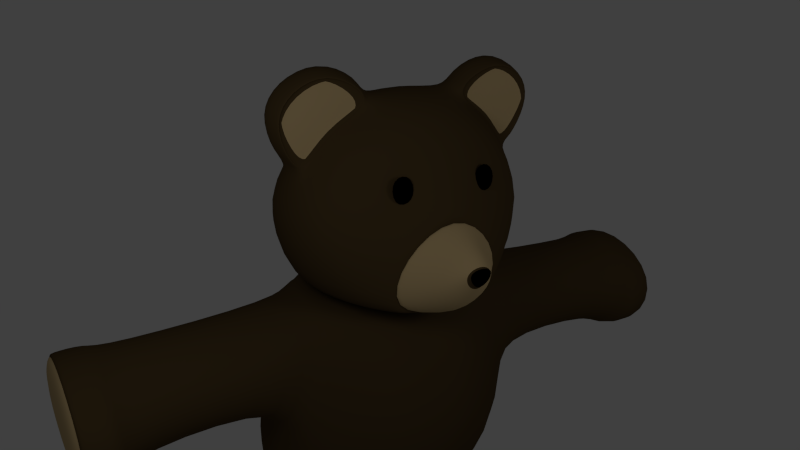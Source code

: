 # Source: teddy2.blend  (saved by Blender 2.55.0; exported with 4.5.12 LTS)
import bpy
from mathutils import Matrix  # noqa: F401  (used for matrix-valued properties, if any)

bpy.ops.wm.read_factory_settings(use_empty=True)
scene = bpy.context.scene
scene.name = 'Scene'

# ---- collections
col_collection_1 = bpy.data.collections.new('Collection 1'); scene.collection.children.link(col_collection_1)

# ---- materials (node trees are filled in below, after node groups)
mat_teddy_fur = bpy.data.materials.new('teddy_fur')
mat_teddy_fur.alpha_threshold = 0.0
mat_teddy_fur.use_transparent_shadow = False
mat_teddy_fur.diffuse_color = (0.07658, 0.04938, 0.02072, 1.0)
mat_teddy_fur.specular_color = (1.0, 0.8201, 0.4605)
mat_teddy_fur.roughness = 0.5
mat_teddy_fur.specular_intensity = 0.07895
mat_teddy_fur.line_color = (0.0, 0.0, 0.0, 1.0)
mat_teddy_eyes = bpy.data.materials.new('teddy_eyes')
mat_teddy_eyes.alpha_threshold = 0.0
mat_teddy_eyes.use_transparent_shadow = False
mat_teddy_eyes.diffuse_color = (0.0, 0.0, 0.0, 1.0)
mat_teddy_eyes.roughness = 0.5
mat_teddy_eyes.line_color = (0.0, 0.0, 0.0, 1.0)
mat_teddy_fur_light = bpy.data.materials.new('teddy_fur_light')
mat_teddy_fur_light.alpha_threshold = 0.0
mat_teddy_fur_light.use_transparent_shadow = False
mat_teddy_fur_light.diffuse_color = (0.5382, 0.3947, 0.1978, 1.0)
mat_teddy_fur_light.specular_color = (1.0, 0.8119, 0.6113)
mat_teddy_fur_light.roughness = 0.5
mat_teddy_fur_light.specular_intensity = 0.1421
mat_teddy_fur_light.line_color = (0.0, 0.0, 0.0, 1.0)

# ---- material node trees

# ---- world
world_world = bpy.data.worlds.new('World'); scene.world = world_world
world_world.color = (0.05088, 0.05088, 0.05088)
world_world.use_sun_shadow = False
world_world.sun_shadow_jitter_overblur = 0.0
world_world.cycles.sampling_method = 'MANUAL'
world_world.cycles.sample_map_resolution = 256

# ---- cameras
cam_camera = bpy.data.cameras.new('Camera')
cam_camera.clip_end = 100.0
cam_camera.lens = 35.0
cam_camera.ortho_scale = 7.314
cam_camera.dof.focus_distance = 0.0
cam_camera.dof.aperture_fstop = 128.0

# ---- lights
light_spot_001 = bpy.data.lights.new('Spot.001', 'POINT')
light_spot_001.transmission_factor = 0.0
light_spot_001.cutoff_distance = 30.0
light_spot_001.energy = 100.0
light_spot_001.shadow_buffer_clip_start = 1.001
light_spot_001.shadow_soft_size = 1.0
light_spot_001.shadow_maximum_resolution = 0.006
light_spot_001.use_absolute_resolution = True
light_spot_001.cycles.use_multiple_importance_sampling = False
light_spot = bpy.data.lights.new('Spot', 'POINT')
light_spot.transmission_factor = 0.0
light_spot.cutoff_distance = 30.0
light_spot.energy = 100.0
light_spot.shadow_buffer_clip_start = 1.001
light_spot.shadow_soft_size = 1.0
light_spot.shadow_maximum_resolution = 0.006
light_spot.use_absolute_resolution = True
light_spot.cycles.use_multiple_importance_sampling = False

# ---- meshes
me_mesh_001 = bpy.data.meshes.new('Mesh.001')
me_mesh_001.from_pydata([(-0.584, -0.8724, -0.6336), (-0.843, -0.6585, -0.8147), (-0.5062, -0.8724, -0.1159), (-0.7114, -0.6585, -0.04227), (0.0, -0.8724, -0.9589), (0.0, -0.6585, -0.9818), (0.0, -0.8724, 0.3614), (0.0, -0.6585, 0.4894), (0.0, -1.289, -0.001829), (0.0, -1.289, -0.2846), (-0.1779, -1.289, -0.04906), (-0.1103, -1.289, -0.2102), (-0.1103, -1.312, -0.2102), (-0.1779, -1.312, -0.04906), (0.0, -1.312, -0.2846), (0.0, -1.312, -0.001829), (0.0, -1.343, -0.08686), (0.0, -1.343, -0.1995), (-0.1185, -1.343, -0.1057), (-0.09148, -1.343, -0.1699), (-0.1667, -1.285, -0.0636), (0.0, -1.285, -0.01832), (0.0, -1.285, -0.2658), (-0.1132, -1.285, -0.201), (0.0, -0.1534, 1.517), (0.0, -0.1534, -1.095), (-1.717, -0.1534, 0.1152), (-1.422, -0.1534, -0.7581), (-1.539, 0.6697, -0.9438), (-1.833, 0.6697, 0.1383), (0.0, 0.6697, 1.735), (0.0, 1.414, 1.398), (0.0, 1.414, -0.9229), (-1.596, 1.423, 0.1026), (-1.371, 1.414, -0.6572), (-0.9108, 1.753, -0.4654), (-1.1, 1.753, 0.04886), (0.0, 1.753, -0.5741), (0.0, 1.753, 0.8909), (0.0, -0.6585, 0.4894), (-0.7114, -0.6585, -0.04227), (-0.843, -0.6585, -0.8147), (0.0, -0.6585, -0.9818), (0.0, -0.6515, -0.9283), (-0.8223, -0.6515, -0.7734), (-0.703, -0.6515, -0.05072), (0.0, -0.6515, 0.4525), (-1.011, -0.1534, 1.108), (-0.9003, -0.1534, -0.9654), (-0.9853, 1.414, 1.043), (-0.8743, 1.414, -0.7943), (-0.3582, 1.753, -0.519), (-0.6886, 1.753, 0.7176), (-0.3701, -0.6533, 0.212), (-0.4181, -0.6591, -0.8991), (0.0, -0.6515, 0.0606), (-0.5234, -0.6515, -0.157), (-0.5749, -0.6515, -0.4694), (0.0, -0.6515, -0.5364), (-0.2068, -0.6515, -0.5329), (-0.1777, -0.6515, -0.02801), (0.0, -0.6515, -0.5707), (-0.4023, -0.6515, -0.4961), (-0.3448, -0.6515, -0.1477), (0.0, -0.6515, 0.09495), (-0.4346, -0.3911, 0.4968), (-0.4403, -0.516, 0.5269), (-0.7716, -0.5009, 0.5269), (-0.7659, -0.3759, 0.4968), (-0.4303, -0.2973, 0.8865), (-0.436, -0.4223, 0.9167), (-0.7673, -0.4071, 0.9167), (-0.7616, -0.2822, 0.8865), (-1.176, 0.872, 1.179), (-1.187, 0.398, 1.209), (-1.484, 0.872, 0.7099), (-0.6557, 0.872, 1.441), (-0.6557, 0.6469, 1.596), (-1.561, 0.6469, 0.7263), (-1.507, 0.398, 0.7157), (-0.6557, 0.398, 1.496), (-1.244, 0.4157, 1.965), (-1.912, 0.4157, 1.406), (-1.966, 0.6646, 1.417), (-1.244, 0.6646, 2.065), (-1.244, 0.8896, 1.91), (-1.889, 0.8896, 1.4), (-1.709, 0.4157, 1.777), (-1.736, 0.6646, 1.832), (-1.697, 0.8896, 1.747), (-1.724, 0.4069, 0.9197), (-1.802, 0.6558, 0.9352), (-0.7464, 0.6558, 1.883), (-0.7464, 0.4069, 1.737), (-0.7464, 0.8809, 1.657), (-1.69, 0.8809, 0.9112), (-1.409, 0.8809, 1.418), (-0.7752, 0.4069, 1.72), (-1.704, 0.4069, 0.944), (-1.689, 0.4153, 1.758), (-1.882, 0.4153, 1.406), (-1.247, 0.4153, 1.937), (-0.6856, 0.3985, 1.496), (-1.503, 0.3985, 0.744), (-1.194, 0.3985, 1.219), (-1.193, 0.4345, 1.218), (-1.503, 0.4345, 0.7434), (-0.6851, 0.4345, 1.495), (-1.247, 0.4513, 1.936), (-1.882, 0.4513, 1.405), (-1.688, 0.4513, 1.757), (-1.703, 0.4429, 0.9433), (-0.7746, 0.4429, 1.719), (-1.42, 0.4429, 1.458), (-0.4571, 1.061, -0.9782), (-0.4673, 0.1997, -1.072), (-0.8777, 1.061, -0.9792), (0.0, 1.061, -1.002), (-0.9348, 0.652, -1.047), (-0.8952, 0.1997, -1.034), (0.0, 0.1997, -1.128), (0.0, 0.2043, -1.171), (-0.9042, 0.2043, -1.076), (-0.9438, 0.6566, -1.09), (0.0, 1.066, -1.045), (-0.8866, 1.066, -1.022), (-0.4763, 0.2043, -1.115), (-0.466, 1.066, -1.021), (-0.7999, 1.755, -1.051), (-0.5087, -0.534, -1.083), (-1.286, 1.308, -1.007), (0.0, 1.755, -1.138), (-1.433, 0.6979, -0.9906), (-1.331, -0.05904, -1.002), (0.0, -0.534, -1.138), (0.0, -0.534, -4.5), (-1.317, -0.1027, -4.705), (-1.716, 0.6979, -4.735), (0.0, 0.6979, -5.108), (0.0, 1.755, -4.5), (-1.341, 1.421, -4.716), (-0.5045, -0.09968, -4.813), (-0.0943, 0.6979, -5.108), (-0.4315, 1.407, -4.614), (-1.975, 0.7403, -3.395), (-1.823, -0.384, -3.395), (-1.756, 1.342, -3.395), (-0.8038, -1.09, -3.334), (0.0, -1.124, -3.334), (0.0, 2.005, -3.334), (-1.239, 1.87, -3.334), (-0.4666, 1.37, -4.656), (-0.1475, 0.6992, -5.15), (-0.5357, -0.05552, -4.855), (-1.327, 1.384, -4.757), (-1.682, 0.6992, -4.776), (-1.304, -0.05841, -4.747), (-1.304, -0.05841, -7.131), (-1.682, 0.6992, -7.131), (-1.327, 1.384, -7.131), (-0.5357, -0.05552, -7.131), (-0.1475, 0.6992, -7.131), (-0.4666, 1.37, -7.131), (-0.3957, 1.519, -7.225), (-0.02608, 0.5878, -7.225), (-0.4757, -0.4596, -7.225), (-1.393, 1.538, -7.225), (-1.804, 0.5878, -7.225), (-1.366, -0.4636, -7.225), (-1.366, -0.4636, -7.684), (-1.804, 0.5878, -7.684), (-1.393, 1.538, -7.684), (-0.4757, -0.3719, -7.684), (-0.02608, 0.6756, -7.684), (-0.3957, 1.607, -7.684), (-0.4225, 1.553, -7.635), (-0.07198, 0.6702, -7.635), (-0.4984, -0.3232, -7.635), (-1.368, 1.488, -7.635), (-1.758, 0.587, -7.635), (-1.342, -0.4102, -7.635), (-1.313, -0.3416, -7.752), (-1.699, 0.5859, -7.752), (-1.336, 1.424, -7.752), (-0.5275, -0.2607, -7.752), (-0.1308, 0.6633, -7.752), (-0.4569, 1.485, -7.752), (-4.449, 1.387, -2.437), (-4.432, 0.5653, -2.763), (-4.453, -0.3587, -2.367), (-4.495, 1.326, -1.559), (-4.514, 0.4879, -1.197), (-4.494, -0.4396, -1.583), (-4.378, -0.5082, -1.547), (-4.4, 0.489, -1.132), (-4.379, 1.39, -1.521), (-4.334, -0.4212, -2.39), (-4.311, 0.5722, -2.816), (-4.33, 1.455, -2.466), (-4.378, 1.509, -2.495), (-4.359, 0.5776, -2.864), (-4.382, -0.4699, -2.415), (-4.43, 1.44, -1.499), (-4.451, 0.4899, -1.089), (-4.429, -0.5616, -1.526), (-3.97, -0.5616, -1.502), (-3.993, 0.4899, -1.065), (-3.971, 1.44, -1.475), (-3.923, -0.5576, -2.391), (-3.9, 0.4899, -2.84), (-3.919, 1.421, -2.471), (-3.829, 1.272, -2.395), (-3.812, 0.6012, -2.714), (-3.832, -0.1535, -2.326), (-3.874, 1.286, -1.535), (-3.892, 0.6012, -1.181), (-3.872, -0.1564, -1.559), (-1.492, -0.1564, -1.434), (-1.357, 1.272, -2.266), (-1.559, -0.1535, -2.207), (-1.834, 0.6012, -2.61), (-1.541, 0.6012, -1.058), (-1.504, 1.286, -1.411), (-0.3418, -1.122, -0.1023), (0.0, -1.122, 0.1712), (0.0, -1.122, -0.6597), (-0.3494, -1.122, -0.4527), (0.0, -0.6579, -0.9446), (-0.399, -0.6584, -0.866), (-0.8031, -0.6579, -0.7859), (-0.6782, -0.6579, -0.05181), (-0.3526, -0.6531, 0.1903), (0.0, -0.6579, 0.4537)], [], [(0, 2, 3, 1), (4, 0, 1, 5), (7, 3, 2, 6), (10, 11, 12, 13), (11, 9, 14, 12), (8, 10, 13, 15), (15, 13, 18, 16), (12, 14, 17, 19), (13, 12, 19, 18), (19, 17, 16, 18), (20, 10, 8, 21), (22, 9, 11, 23), (23, 11, 10, 20), (27, 26, 29, 28), (28, 29, 33, 34), (34, 33, 36, 35), (7, 46, 45, 3), (1, 44, 43, 5), (3, 45, 44, 1), (40, 26, 27, 41), (32, 50, 51, 37), (50, 34, 35, 51), (33, 49, 52, 36), (49, 31, 38, 52), (37, 51, 52, 38), (51, 35, 36, 52), (27, 48, 54, 41), (48, 25, 42, 54), (45, 46, 55, 56), (43, 44, 57, 58), (44, 45, 56, 57), (26, 40, 53, 47), (24, 47, 53, 39), (67, 68, 65, 66), (69, 72, 71, 70), (65, 69, 70, 66), (66, 70, 71, 67), (67, 71, 72, 68), (68, 72, 69, 65), (49, 33, 75, 73), (31, 49, 73, 76), (26, 47, 74, 79), (47, 24, 80, 74), (33, 29, 78, 75), (30, 31, 76, 77), (24, 30, 77, 80), (29, 26, 79, 78), (82, 87, 88, 83), (87, 81, 84, 88), (83, 88, 89, 86), (88, 84, 85, 89), (79, 90, 91, 78), (90, 82, 83, 91), (77, 92, 93, 80), (92, 84, 81, 93), (76, 94, 92, 77), (94, 85, 84, 92), (78, 91, 95, 75), (91, 83, 86, 95), (73, 96, 94, 76), (96, 89, 85, 94), (75, 95, 96, 73), (95, 86, 89, 96), (93, 81, 101, 97), (80, 93, 97, 102), (82, 90, 98, 100), (90, 79, 103, 98), (87, 82, 100, 99), (81, 87, 99, 101), (74, 80, 102, 104), (79, 74, 104, 103), (103, 104, 105, 106), (104, 102, 107, 105), (101, 99, 110, 108), (99, 100, 109, 110), (98, 103, 106, 111), (100, 98, 111, 109), (102, 97, 112, 107), (97, 101, 108, 112), (107, 112, 113, 105), (112, 108, 110, 113), (105, 113, 111, 106), (113, 110, 109, 111), (34, 50, 114, 116), (50, 32, 117, 114), (48, 27, 119, 115), (25, 48, 115, 120), (28, 34, 116, 118), (27, 28, 118, 119), (119, 118, 123, 122), (118, 116, 125, 123), (120, 115, 126, 121), (115, 119, 122, 126), (114, 117, 124, 127), (116, 114, 127, 125), (125, 127, 128, 130), (127, 124, 131, 128), (126, 122, 133, 129), (121, 126, 129, 134), (123, 125, 130, 132), (122, 123, 132, 133), (135, 141, 142, 138), (138, 142, 143, 139), (144, 137, 136, 145), (146, 140, 137, 144), (129, 147, 148, 134), (147, 141, 135, 148), (133, 145, 147, 129), (145, 136, 141, 147), (131, 149, 150, 128), (149, 139, 143, 150), (128, 150, 146, 130), (150, 143, 140, 146), (143, 142, 152, 151), (142, 141, 153, 152), (140, 143, 151, 154), (141, 136, 156, 153), (137, 140, 154, 155), (136, 137, 155, 156), (156, 155, 158, 157), (155, 154, 159, 158), (153, 156, 157, 160), (154, 151, 162, 159), (152, 153, 160, 161), (151, 152, 161, 162), (162, 161, 164, 163), (161, 160, 165, 164), (159, 162, 163, 166), (160, 157, 168, 165), (158, 159, 166, 167), (157, 158, 167, 168), (168, 167, 170, 169), (167, 166, 171, 170), (165, 168, 169, 172), (166, 163, 174, 171), (164, 165, 172, 173), (163, 164, 173, 174), (174, 173, 176, 175), (173, 172, 177, 176), (171, 174, 175, 178), (172, 169, 180, 177), (170, 171, 178, 179), (169, 170, 179, 180), (180, 179, 182, 181), (179, 178, 183, 182), (177, 180, 181, 184), (178, 175, 186, 183), (176, 177, 184, 185), (175, 176, 185, 186), (184, 181, 182, 185), (185, 182, 183, 186), (188, 191, 190, 187), (189, 192, 191, 188), (198, 197, 188, 187), (197, 196, 189, 188), (195, 198, 187, 190), (196, 193, 192, 189), (194, 195, 190, 191), (193, 194, 191, 192), (204, 203, 194, 193), (203, 202, 195, 194), (201, 204, 193, 196), (202, 199, 198, 195), (200, 201, 196, 197), (199, 200, 197, 198), (210, 209, 200, 199), (209, 208, 201, 200), (207, 210, 199, 202), (208, 205, 204, 201), (206, 207, 202, 203), (205, 206, 203, 204), (216, 215, 206, 205), (215, 214, 207, 206), (213, 216, 205, 208), (214, 211, 210, 207), (212, 213, 208, 209), (211, 212, 209, 210), (218, 220, 212, 211), (220, 219, 213, 212), (222, 218, 211, 214), (219, 217, 216, 213), (221, 222, 214, 215), (217, 221, 215, 216), (146, 144, 220, 218), (144, 145, 219, 220), (130, 146, 218, 222), (145, 133, 217, 219), (133, 132, 221, 217), (132, 130, 222, 221), (2, 223, 224, 6), (223, 20, 21, 224), (23, 226, 225, 22), (226, 0, 4, 225), (0, 226, 223, 2), (226, 23, 20, 223), (42, 227, 228, 54), (227, 61, 59, 228), (54, 228, 229, 41), (228, 59, 62, 229), (40, 230, 231, 53), (230, 63, 60, 231), (53, 231, 232, 39), (231, 60, 64, 232), (41, 229, 230, 40), (229, 62, 63, 230)])
me_mesh_001.polygons.foreach_set('use_smooth', [True] * 205)
me_mesh_001.polygons.foreach_set('material_index', [2, 2, 2, 1, 1, 1, 1, 1, 1, 1, 0, 0, 0, 0, 0, 0, 2, 2, 2, 0, 0, 0, 0, 0, 0, 0, 0, 0, 0, 0, 0, 0, 0, 1, 1, 1, 1, 1, 1, 0, 0, 0, 0, 0, 0, 0, 0, 0, 0, 0, 0, 0, 0, 0, 0, 0, 0, 0, 0, 0, 0, 0, 0, 0, 0, 0, 0, 0, 0, 0, 0, 0, 0, 0, 0, 0, 0, 0, 0, 2, 2, 2, 2, 0, 0, 0, 0, 0, 0, 0, 0, 0, 0, 0, 0, 0, 0, 0, 0, 0, 0, 0, 0, 0, 0, 0, 0, 0, 0, 0, 0, 0, 0, 0, 0, 0, 0, 0, 0, 0, 0, 0, 0, 0, 0, 0, 0, 0, 0, 0, 0, 0, 0, 0, 0, 0, 0, 0, 0, 0, 0, 0, 0, 2, 2, 2, 2, 2, 2, 2, 2, 2, 2, 2, 2, 2, 2, 2, 2, 0, 0, 0, 0, 0, 0, 0, 0, 0, 0, 0, 0, 0, 0, 0, 0, 0, 0, 0, 0, 0, 0, 0, 0, 0, 0, 0, 0, 0, 0, 2, 2, 2, 2, 2, 2, 0, 0, 0, 0, 0, 0, 0, 0, 0, 0])
me_mesh_001.materials.append(mat_teddy_fur)
me_mesh_001.materials.append(mat_teddy_eyes)
me_mesh_001.materials.append(mat_teddy_fur_light)
me_mesh_001.materials.append(mat_teddy_fur)
me_mesh_001.use_remesh_preserve_volume = False
me_mesh_001.use_remesh_preserve_attributes = False
me_mesh_001.use_mirror_vertex_groups = False
me_mesh_001.update()
arm_armature = bpy.data.armatures.new('Armature')  # bones are not reproduced

# ---- objects
ob_armature = bpy.data.objects.new('Armature', arm_armature)
ob_mesh = bpy.data.objects.new('Mesh', me_mesh_001)
ob_lamp_001 = bpy.data.objects.new('Lamp.001', light_spot_001)
ob_lamp = bpy.data.objects.new('Lamp', light_spot)
ob_camera = bpy.data.objects.new('Camera', cam_camera)

# ---- transforms, parenting, visibility, modifiers, constraints
ob_armature.location = (0.0, 0.0, -4.238)
ob_armature.empty_display_type = 'ARROWS'
ob_armature.show_in_front = True
ob_armature.lineart.crease_threshold = 0.0
ob_mesh.parent = ob_armature
ob_mesh.matrix_parent_inverse = Matrix(((1.0, 0.0, 0.0, 0.0), (0.0, 1.0, 0.0, 0.0), (0.0, 0.0, 1.0, 4.238), (0.0, 0.0, 0.0, 1.0)))
ob_mesh.location = (0.0, 0.0, 0.0)
ob_mesh.empty_display_type = 'ARROWS'
ob_mesh.lineart.crease_threshold = 0.0
_vg = ob_mesh.vertex_groups.new(name='ROOT_UpperBody')
for _i, _w in zip([139, 143, 149], [0.2395, 0.04163, 0.008944]): _vg.add([_i], _w, 'REPLACE')
_vg = ob_mesh.vertex_groups.new(name='spine1')
for _i, _w in zip([121, 128, 129, 131, 134, 135, 139, 140, 141, 143, 144, 145, 146, 147, 148, 149, 150, 218, 220], [0.00105, 0.05361, 0.06213, 0.08758, 0.09559, 0.09474, 0.05673, 0.01523, 0.02601, 0.008337, 0.3496, 0.1393, 0.5084, 0.425, 0.4347, 0.7275, 0.6799, 0.05979, 0.05728]): _vg.add([_i], _w, 'REPLACE')
_vg = ob_mesh.vertex_groups.new(name='spine2')
for _i, _w in zip([32, 37, 50, 114, 117, 124, 125, 127, 128, 131, 149], [0.08882, 0.006026, 0.01244, 0.0604, 0.1683, 0.2496, 0.0004288, 0.07144, 0.119, 0.521, 0.05122]): _vg.add([_i], _w, 'REPLACE')
_vg = ob_mesh.vertex_groups.new(name='shoulder_L')
for _i, _w in zip([32, 114, 117, 124, 127, 131], [0.07055, 0.02599, 0.1357, 0.2032, 0.03314, 0.007531]): _vg.add([_i], _w, 'REPLACE')
_vg = ob_mesh.vertex_groups.new(name='upperArm_L')
_vg = ob_mesh.vertex_groups.new(name='lowerArm_L')
_vg = ob_mesh.vertex_groups.new(name='shoulder_R')
for _i, _w in zip([25, 26, 27, 28, 29, 32, 33, 34, 35, 36, 37, 38, 40, 41, 42, 48, 50, 51, 52, 53, 54, 59, 60, 61, 62, 63, 64, 114, 115, 116, 117, 118, 119, 120, 121, 122, 123, 124, 125, 126, 127, 128, 129, 130, 131, 132, 133, 134, 135, 144, 145, 147, 148, 149, 150, 217, 218, 219, 220, 221, 222, 227, 228, 229, 230, 231, 232], [0.3686, 0.06847, 0.2301, 0.2713, 0.09114, 0.2178, 0.07781, 0.2504, 0.1583, 0.08788, 0.1133, 0.008505, 0.06526, 0.1406, 0.2071, 0.3286, 0.3472, 0.1343, 0.0361, 0.01183, 0.18, 0.1151, 0.04635, 0.1351, 0.09584, 0.06648, 0.02437, 0.641, 0.6657, 0.6461, 0.2987, 0.5785, 0.554, 0.6436, 0.6772, 0.6359, 0.6373, 0.3434, 0.7134, 0.7089, 0.7003, 0.7237, 0.7573, 0.7509, 0.2889, 0.684, 0.7144, 0.7088, 0.04228, 0.06509, 0.2808, 0.2068, 0.2237, 0.03232, 0.05395, 0.1325, 0.05054, 0.07876, 0.00565, 0.1316, 0.12, 0.1696, 0.1488, 0.1305, 0.06935, 0.03389, 0.01024]): _vg.add([_i], _w, 'REPLACE')
_vg = ob_mesh.vertex_groups.new(name='upperArm_R')
for _i, _w in zip([28, 115, 116, 118, 119, 121, 122, 123, 125, 126, 128, 129, 130, 132, 133, 134, 135, 136, 144, 145, 146, 147, 148, 149, 150, 211, 212, 213, 214, 215, 216, 217, 218, 219, 220, 221, 222], [0.002842, 0.01332, 0.02626, 0.0662, 0.05794, 0.004733, 0.068, 0.07676, 0.04393, 0.01272, 0.04795, 0.07822, 0.1782, 0.202, 0.2014, 0.06484, 0.007739, 0.02657, 1.335e-07, 2.622e-10, 0.0003953, 0.0131, 7.117e-10, 0.00747, 3.449e-05, 0.06021, 0.05445, 0.0473, 0.05294, 0.03554, 0.03359, 0.7979, 0.8261, 0.8036, 0.7976, 0.7891, 0.8083]): _vg.add([_i], _w, 'REPLACE')
_vg = ob_mesh.vertex_groups.new(name='lowerArm_R')
for _i, _w in zip([187, 188, 189, 190, 191, 192, 193, 194, 195, 196, 197, 198, 199, 200, 201, 202, 203, 204, 205, 206, 207, 208, 209, 210, 211, 212, 213, 214, 215, 216, 217, 218, 219, 220, 221, 222], [0.9885, 0.9942, 0.9932, 0.9898, 0.9954, 0.9933, 0.9921, 0.993, 0.988, 0.9917, 0.9907, 0.9864, 0.9851, 0.9895, 0.9907, 0.9869, 0.9921, 0.9913, 0.9853, 0.9853, 0.9786, 0.9835, 0.9806, 0.9761, 0.9299, 0.9371, 0.9435, 0.9378, 0.9493, 0.9508, 0.05651, 0.02796, 0.06779, 0.07965, 0.06077, 0.04944]): _vg.add([_i], _w, 'REPLACE')
_vg = ob_mesh.vertex_groups.new(name='HEAD')
for _i, _w in zip([24, 25, 26, 27, 28, 29, 30, 31, 32, 33, 34, 35, 36, 37, 38, 39, 40, 41, 42, 47, 48, 49, 50, 51, 52, 53, 54, 59, 60, 61, 62, 63, 64, 73, 75, 76, 77, 78, 79, 80, 90, 91, 92, 93, 94, 95, 97, 98, 102, 103, 106, 107, 111, 112, 114, 115, 116, 117, 118, 119, 120, 121, 122, 123, 124, 125, 126, 127, 128, 131, 132, 133, 227, 228, 229, 230, 231, 232], [0.4245, 0.04653, 0.3722, 0.3873, 0.4528, 0.2969, 0.3861, 0.5425, 0.5808, 0.5155, 0.5619, 0.6632, 0.6568, 0.7493, 0.7044, 0.3063, 0.16, 0.1602, 0.03652, 0.1341, 0.1329, 0.2753, 0.5191, 0.7228, 0.6561, 0.149, 0.06627, 0.06992, 0.1383, 0.05863, 0.1024, 0.1212, 0.176, 0.02765, 0.1239, 0.1465, 0.1409, 0.1052, 0.09489, 0.114, 0.02374, 0.02395, 0.05135, 0.05146, 0.05027, 0.02632, 0.05135, 0.0224, 0.08031, 0.06935, 0.05646, 0.06514, 0.01157, 0.03226, 0.2147, 0.07381, 0.2157, 0.3739, 0.2482, 0.207, 0.02733, 0.02383, 0.149, 0.1944, 0.1824, 0.1544, 0.06052, 0.1444, 0.003469, 0.0176, 0.06296, 0.003312, 0.04761, 0.06484, 0.1259, 0.1415, 0.1524, 0.2186]): _vg.add([_i], _w, 'REPLACE')
_vg = ob_mesh.vertex_groups.new(name='ear_L')
_vg = ob_mesh.vertex_groups.new(name='ear_R')
for _i, _w in zip([0, 1, 2, 3, 4, 5, 6, 7, 8, 9, 10, 11, 12, 13, 15, 18, 19, 20, 21, 22, 23, 24, 25, 26, 27, 28, 29, 30, 31, 32, 33, 34, 35, 36, 37, 38, 39, 40, 41, 42, 43, 44, 45, 46, 47, 48, 49, 50, 51, 52, 53, 54, 59, 60, 61, 62, 63, 64, 65, 66, 67, 68, 69, 70, 71, 72, 73, 74, 75, 76, 77, 78, 79, 80, 81, 82, 83, 84, 85, 86, 87, 88, 89, 90, 91, 92, 93, 94, 95, 96, 97, 98, 99, 100, 101, 102, 103, 104, 105, 106, 107, 108, 109, 110, 111, 112, 113, 114, 115, 116, 117, 118, 119, 120, 121, 122, 123, 124, 125, 126, 127, 130, 132, 133, 134, 221, 223, 224, 225, 226, 227, 228, 229, 230, 231, 232], [0.0, 0.0, 0.0, 0.0, 0.0, 0.0, 0.0, 0.0, 0.0, 0.0, 0.0, 0.0, 0.0, 0.0, 0.0, 0.0, 0.0, 0.0, 0.0, 0.0, 0.0, 0.0975, 0.0, 0.04657, 0.03816, 0.02555, 0.02898, 0.03423, 0.005064, 0.001718, 0.002234, 0.02051, 0.00322, 0.001964, 0.02589, 0.0008811, 0.005859, 0.009667, 0.01505, 0.00386, 0.0, 0.0, 0.0, 0.0, 0.006351, 0.005173, 0.2032, 0.007005, 0.009665, 0.005557, 0.01496, 0.02787, 0.05498, 0.05187, 0.03754, 0.08827, 0.1277, 0.02581, 0.002038, 0.001796, 0.004109, 0.0009961, 0.004852, 0.007436, 0.00301, 0.00109, 0.2274, 0.2121, 0.1558, 0.204, 0.2825, 0.2427, 0.1535, 0.2576, 0.9837, 0.9799, 0.9859, 0.9862, 0.9858, 0.8487, 0.9989, 0.9999, 0.9985, 0.4951, 0.4635, 0.537, 0.5756, 0.5776, 0.5005, 0.5965, 0.6023, 0.4921, 0.9989, 0.9355, 0.9802, 0.2933, 0.2361, 0.3006, 0.3999, 0.2953, 0.3742, 0.9127, 0.7911, 0.9989, 0.4761, 0.4995, 0.5069, 0.0, 0.0, 0.005145, 0.0, 0.01636, 0.003709, 0.0, 0.0, 0.0008762, 0.008704, 0.0, 0.001018, 0.0, 0.0, 0.0, 0.0, 0.0, 0.0, 0.0, 0.0, 0.0, 0.0, 0.0, 0.01276, 0.03452, 0.03103, 0.02241, 0.02908, 0.01111]): _vg.add([_i], _w, 'REPLACE')
_vg = ob_mesh.vertex_groups.new(name='Hip_R')
for _i, _w in zip([134, 135, 136, 137, 138, 139, 140, 141, 142, 143, 144, 145, 146, 147, 148, 149, 150, 151, 152, 153, 154, 155, 156], [0.02246, 0.6914, 0.7187, 0.4633, 0.6928, 0.4175, 0.466, 0.7319, 0.6453, 0.7398, 0.1506, 0.09648, 0.08199, 0.15, 0.1676, 0.06822, 0.08447, 0.1725, 0.1526, 0.07324, 0.1052, 0.06899, 0.06201]): _vg.add([_i], _w, 'REPLACE')
_vg = ob_mesh.vertex_groups.new(name='upperLeg_R')
for _i, _w in zip([135, 136, 137, 138, 139, 140, 141, 142, 143, 144, 145, 146, 147, 148, 150, 151, 152, 153, 154, 155, 156, 157, 158, 159, 160, 161, 162], [0.1263, 0.1874, 0.4811, 0.2433, 0.0182, 0.4694, 0.1908, 0.2974, 0.1253, 0.1154, 0.01977, 0.05988, 0.02347, 0.02338, 0.03055, 0.7429, 0.7518, 0.8863, 0.816, 0.8716, 0.9032, 0.03874, 0.03344, 0.03451, 0.05039, 0.04812, 0.04123]): _vg.add([_i], _w, 'REPLACE')
_vg = ob_mesh.vertex_groups.new(name='lowerLeg_R')
for _i, _w in zip([142, 151, 152, 153, 154, 155, 157, 158, 159, 160, 161, 162, 163, 164, 165, 166, 167, 168, 169, 170, 171, 172, 173, 174, 175, 176, 177, 178, 179, 180, 181, 182, 183, 184, 185, 186], [0.002114, 0.0546, 0.0777, 0.009096, 0.05935, 0.04193, 0.8193, 0.8487, 0.8708, 0.7907, 0.8081, 0.8555, 0.5273, 0.2831, 0.1495, 0.5242, 0.2453, 0.1137, 0.02885, 0.1329, 0.4948, 0.05953, 0.1755, 0.4905, 0.4809, 0.1636, 0.04941, 0.4862, 0.1198, 0.01469, 0.003617, 0.08868, 0.4691, 0.02373, 0.1212, 0.4541]): _vg.add([_i], _w, 'REPLACE')
_vg = ob_mesh.vertex_groups.new(name='Foot_R')
for _i, _w in zip([157, 158, 159, 160, 161, 162, 163, 164, 165, 166, 167, 168, 169, 170, 171, 172, 173, 174, 175, 176, 177, 178, 179, 180, 181, 182, 183, 184, 185, 186], [0.1325, 0.1056, 0.08065, 0.1531, 0.1339, 0.08809, 0.4654, 0.6999, 0.8403, 0.471, 0.7434, 0.8797, 0.9584, 0.8623, 0.5041, 0.9367, 0.8166, 0.5072, 0.5172, 0.8298, 0.9473, 0.513, 0.8762, 0.966, 0.9721, 0.9098, 0.5305, 0.9614, 0.876, 0.5447]): _vg.add([_i], _w, 'REPLACE')
_vg = ob_mesh.vertex_groups.new(name='Hip_L')
for _i, _w in zip([139, 143, 149], [0.2395, 0.04163, 0.008944]): _vg.add([_i], _w, 'REPLACE')
_vg = ob_mesh.vertex_groups.new(name='upperLeg_L')
_vg = ob_mesh.vertex_groups.new(name='lowerLeg_L')
_vg = ob_mesh.vertex_groups.new(name='Foot_L')
_vg = ob_mesh.vertex_groups.new(name='snout')
for _i, _w in zip([0, 1, 2, 3, 4, 5, 6, 7, 8, 9, 10, 11, 12, 13, 14, 15, 16, 17, 18, 19, 20, 21, 22, 23, 24, 25, 26, 27, 28, 29, 30, 39, 40, 41, 42, 43, 44, 45, 46, 47, 48, 53, 54, 55, 56, 57, 58, 59, 60, 61, 62, 63, 64, 79, 80, 103, 115, 118, 119, 120, 121, 122, 123, 126, 129, 134, 223, 224, 225, 226, 227, 228, 229, 230, 231, 232], [1.0, 1.0, 1.0, 1.0, 1.0, 1.0, 1.0, 1.0, 1.0, 1.0, 1.0, 1.0, 1.0, 1.0, 1.0, 1.0, 1.0, 1.0, 1.0, 1.0, 1.0, 1.0, 1.0, 1.0, 0.1174, 0.53, 0.1715, 0.2358, 0.06938, 0.05572, 0.006932, 0.3943, 0.6068, 0.6028, 0.7038, 1.0, 1.0, 1.0, 1.0, 0.1471, 0.4622, 0.568, 0.6967, 1.0, 1.0, 1.0, 1.0, 0.7488, 0.6452, 0.7496, 0.7035, 0.6775, 0.587, 0.02315, 0.007966, 0.004126, 0.1877, 0.0327, 0.1285, 0.2477, 0.2073, 0.1029, 0.02076, 0.1572, 0.03985, 0.05985, 1.0, 1.0, 1.0, 1.0, 0.7329, 0.7288, 0.6506, 0.6357, 0.5996, 0.5218]): _vg.add([_i], _w, 'REPLACE')
_m = ob_mesh.modifiers.new('Mirror', 'MIRROR')
_m.use_clip = True
_m = ob_mesh.modifiers.new('Subsurf', 'SUBSURF')
_m.uv_smooth = 'PRESERVE_CORNERS'
_m.quality = 2
_m.levels = 0
_m.show_only_control_edges = False
_m = ob_mesh.modifiers.new('teddy_animModifier', 'ARMATURE')
_m.object = ob_armature
_m.use_bone_envelopes = True
ob_lamp_001.location = (-4.816, -2.798, 3.175)
ob_lamp_001.rotation_euler = (0.6503, 0.05522, 1.866)
ob_lamp_001.lock_rotations_4d = False
ob_lamp_001.empty_display_type = 'ARROWS'
ob_lamp_001.color = (0.0, 0.0, 0.0, 0.0)
ob_lamp_001.lineart.crease_threshold = 0.0
ob_lamp.location = (2.104, -6.499, 3.175)
ob_lamp.rotation_euler = (0.6503, 0.05522, 1.866)
ob_lamp.lock_rotations_4d = False
ob_lamp.empty_display_type = 'ARROWS'
ob_lamp.color = (0.0, 0.0, 0.0, 0.0)
ob_lamp.lineart.crease_threshold = 0.0
ob_camera.location = (-5.365, -7.35, 4.238)
ob_camera.rotation_euler = (1.128, -0.086, -0.5605)
ob_camera.lock_rotations_4d = False
ob_camera.empty_display_type = 'ARROWS'
ob_camera.color = (0.0, 0.0, 0.0, 0.0)
ob_camera.display_type = 'WIRE'
ob_camera.lineart.crease_threshold = 0.0

# ---- collection membership
col_collection_1.objects.link(ob_armature)
col_collection_1.objects.link(ob_mesh)
col_collection_1.objects.link(ob_lamp_001)
col_collection_1.objects.link(ob_lamp)
col_collection_1.objects.link(ob_camera)

# ---- scene / render settings (as saved in the file)
scene.camera = ob_camera
scene.frame_start = 1; scene.frame_end = 250; scene.frame_set(59)
scene.render.engine = 'BLENDER_EEVEE_NEXT'
scene.render.image_settings.color_mode = 'RGB'
scene.render.image_settings.compression = 90
scene.render.resolution_percentage = 25
scene.render.pixel_aspect_x = 100.0
scene.render.pixel_aspect_y = 100.0
scene.render.dither_intensity = 0.0
scene.render.bake_margin = 2
scene.render.bake_bias = 0.0
scene.cycles.use_denoising = False
scene.cycles.samples = 10
scene.cycles.sampling_pattern = 'TABULATED_SOBOL'
scene.cycles.light_sampling_threshold = 0.0
scene.cycles.use_adaptive_sampling = False
scene.cycles.use_light_tree = False
scene.cycles.blur_glossy = 0.0
scene.cycles.volume_bounces = 1
scene.cycles.pixel_filter_type = 'GAUSSIAN'
scene.cycles.sample_clamp_indirect = 0.0
scene.view_settings.view_transform = 'Standard'
bpy.context.view_layer.update()
